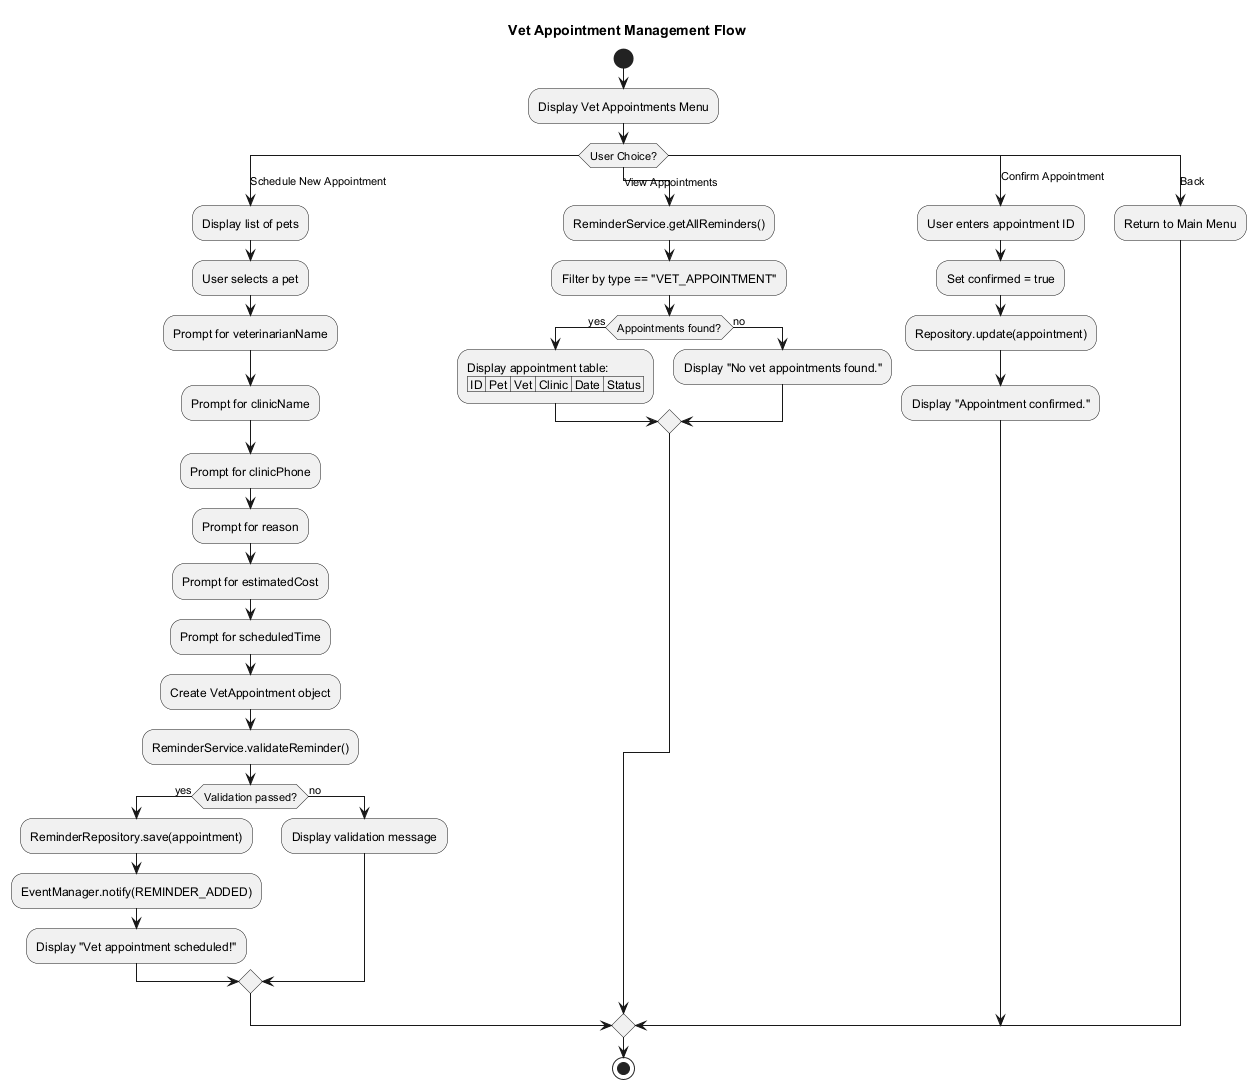

The diagram above was rendered by PlantUML. Its source (embedded in the PNG):
@startuml ActivityVetAppointment
title Vet Appointment Management Flow

start

:Display Vet Appointments Menu;

switch (User Choice?)
case (Schedule New Appointment)
    :Display list of pets;
    :User selects a pet;

    :Prompt for veterinarianName;
    :Prompt for clinicName;
    :Prompt for clinicPhone;
    :Prompt for reason;
    :Prompt for estimatedCost;
    :Prompt for scheduledTime;

    :Create VetAppointment object;

    :ReminderService.validateReminder();

    if (Validation passed?) then (yes)
        :ReminderRepository.save(appointment);
        :EventManager.notify(REMINDER_ADDED);
        :Display "Vet appointment scheduled!";
    else (no)
        :Display validation message;
    endif

case (View Appointments)
    :ReminderService.getAllReminders();
    :Filter by type == "VET_APPOINTMENT";

    if (Appointments found?) then (yes)
        :Display appointment table:\n| ID | Pet | Vet | Clinic | Date | Status |;
    else (no)
        :Display "No vet appointments found.";
    endif

case (Confirm Appointment)
    :User enters appointment ID;
    :Set confirmed = true;
    :Repository.update(appointment);
    :Display "Appointment confirmed.";

case (Back)
    :Return to Main Menu;
endswitch

stop

@enduml